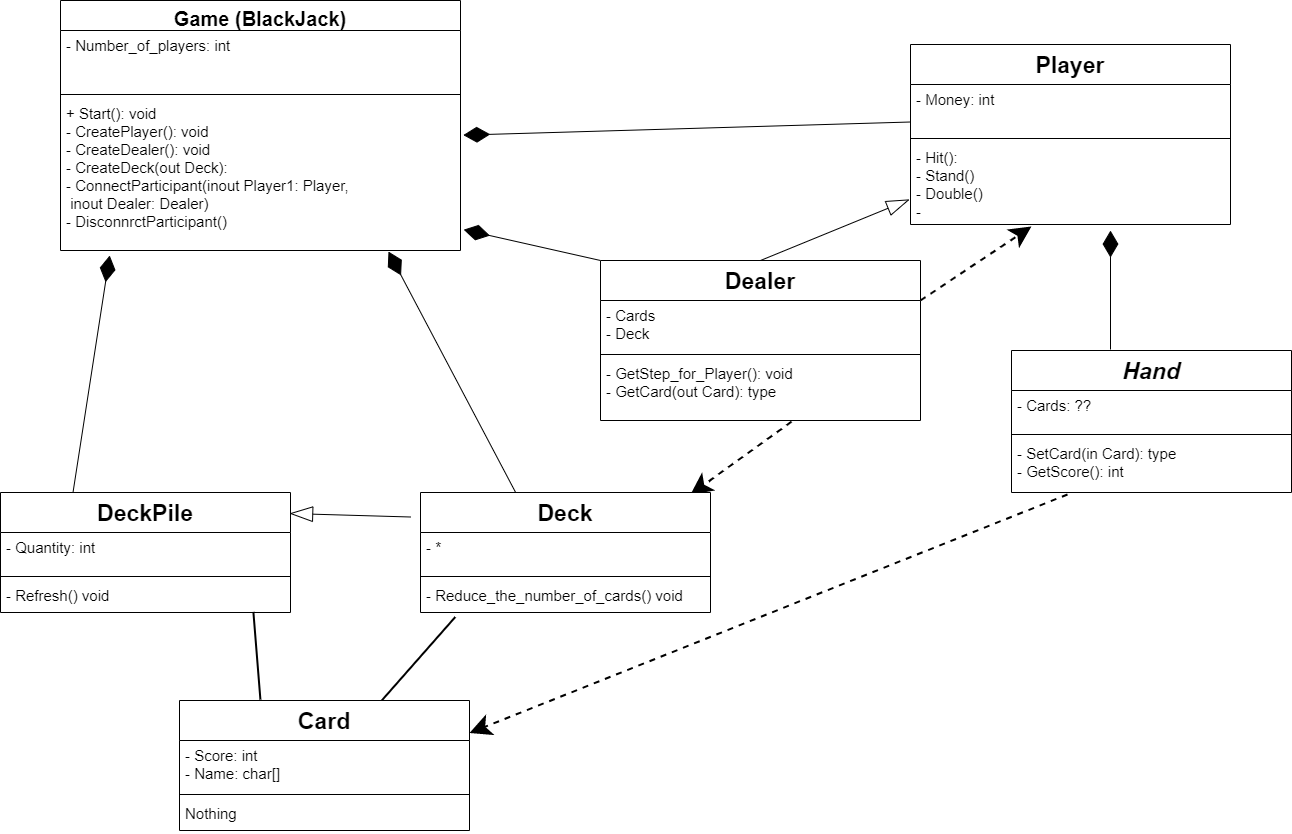

The diagram above was exported from draw.io. Its source (the exported page's mxGraphModel, read from the mxfile embedded in the PNG):
<mxGraphModel dx="1196" dy="627" grid="1" gridSize="10" guides="1" tooltips="1" connect="1" arrows="1" fold="1" page="1" pageScale="1" pageWidth="827" pageHeight="1169" math="0" shadow="0">
  <root>
    <mxCell id="Pl2avQ8dVJq4qE27_dk9-0" />
    <mxCell id="Pl2avQ8dVJq4qE27_dk9-1" parent="Pl2avQ8dVJq4qE27_dk9-0" />
    <mxCell id="fMG1cpZ6lW4cX5qxKHmm-28" value="" style="endArrow=diamondThin;endFill=1;endSize=24;html=1;fontSize=15;exitX=0;exitY=0.75;exitDx=0;exitDy=0;exitPerimeter=0;entryX=1.007;entryY=0.241;entryDx=0;entryDy=0;entryPerimeter=0;" parent="Pl2avQ8dVJq4qE27_dk9-1" source="fMG1cpZ6lW4cX5qxKHmm-13" target="fMG1cpZ6lW4cX5qxKHmm-23" edge="1">
      <mxGeometry width="160" relative="1" as="geometry">
        <mxPoint x="610" y="160" as="sourcePoint" />
        <mxPoint x="580" y="140" as="targetPoint" />
      </mxGeometry>
    </mxCell>
    <mxCell id="fMG1cpZ6lW4cX5qxKHmm-30" value="" style="endArrow=diamondThin;endFill=1;endSize=24;html=1;fontSize=15;entryX=1.008;entryY=0.863;entryDx=0;entryDy=0;entryPerimeter=0;exitX=0;exitY=0;exitDx=0;exitDy=0;" parent="Pl2avQ8dVJq4qE27_dk9-1" source="Pl2avQ8dVJq4qE27_dk9-2" target="fMG1cpZ6lW4cX5qxKHmm-23" edge="1">
      <mxGeometry width="160" relative="1" as="geometry">
        <mxPoint x="720" y="290" as="sourcePoint" />
        <mxPoint x="710" y="230" as="targetPoint" />
      </mxGeometry>
    </mxCell>
    <mxCell id="fMG1cpZ6lW4cX5qxKHmm-31" value="" style="endArrow=diamondThin;endFill=1;endSize=24;html=1;fontSize=15;entryX=0.625;entryY=1.074;entryDx=0;entryDy=0;entryPerimeter=0;" parent="Pl2avQ8dVJq4qE27_dk9-1" target="fMG1cpZ6lW4cX5qxKHmm-15" edge="1">
      <mxGeometry width="160" relative="1" as="geometry">
        <mxPoint x="1150" y="369" as="sourcePoint" />
        <mxPoint x="919.9999999999998" y="290.63200000000006" as="targetPoint" />
      </mxGeometry>
    </mxCell>
    <mxCell id="fMG1cpZ6lW4cX5qxKHmm-37" value="" style="endArrow=blockThin;html=1;strokeWidth=1;fontSize=14;endFill=0;endSize=21;startSize=10;exitX=0.5;exitY=0;exitDx=0;exitDy=0;entryX=-0.003;entryY=0.695;entryDx=0;entryDy=0;entryPerimeter=0;targetPerimeterSpacing=0;sourcePerimeterSpacing=0;jumpSize=7;" parent="Pl2avQ8dVJq4qE27_dk9-1" source="Pl2avQ8dVJq4qE27_dk9-2" target="fMG1cpZ6lW4cX5qxKHmm-15" edge="1">
      <mxGeometry width="50" height="50" relative="1" as="geometry">
        <mxPoint x="840" y="260" as="sourcePoint" />
        <mxPoint x="900" y="210" as="targetPoint" />
        <Array as="points" />
      </mxGeometry>
    </mxCell>
    <mxCell id="fMG1cpZ6lW4cX5qxKHmm-38" value="" style="endArrow=diamondThin;endFill=1;endSize=24;html=1;fontSize=15;entryX=0.123;entryY=1.033;entryDx=0;entryDy=0;entryPerimeter=0;exitX=0.25;exitY=0;exitDx=0;exitDy=0;" parent="Pl2avQ8dVJq4qE27_dk9-1" source="fMG1cpZ6lW4cX5qxKHmm-4" target="fMG1cpZ6lW4cX5qxKHmm-23" edge="1">
      <mxGeometry width="160" relative="1" as="geometry">
        <mxPoint x="256.8" y="460.82" as="sourcePoint" />
        <mxPoint x="120.00000000000006" y="379.9959999999999" as="targetPoint" />
      </mxGeometry>
    </mxCell>
    <mxCell id="fMG1cpZ6lW4cX5qxKHmm-39" value="" style="endArrow=diamondThin;endFill=1;endSize=24;html=1;fontSize=15;entryX=0.82;entryY=1.007;entryDx=0;entryDy=0;entryPerimeter=0;exitX=0.38;exitY=0.004;exitDx=0;exitDy=0;exitPerimeter=0;" parent="Pl2avQ8dVJq4qE27_dk9-1" target="fMG1cpZ6lW4cX5qxKHmm-23" edge="1">
      <mxGeometry width="160" relative="1" as="geometry">
        <mxPoint x="556.3999999999999" y="514.3600000000001" as="sourcePoint" />
        <mxPoint x="416.70000000000005" y="279.996" as="targetPoint" />
      </mxGeometry>
    </mxCell>
    <mxCell id="fMG1cpZ6lW4cX5qxKHmm-42" value="" style="endArrow=none;html=1;strokeWidth=2;fontSize=23;entryX=0.279;entryY=-0.007;entryDx=0;entryDy=0;entryPerimeter=0;exitX=0.872;exitY=0.981;exitDx=0;exitDy=0;exitPerimeter=0;" parent="Pl2avQ8dVJq4qE27_dk9-1" source="fMG1cpZ6lW4cX5qxKHmm-7" target="fMG1cpZ6lW4cX5qxKHmm-8" edge="1">
      <mxGeometry width="50" height="50" relative="1" as="geometry">
        <mxPoint x="285" y="656.556" as="sourcePoint" />
        <mxPoint x="443" y="655.5" as="targetPoint" />
      </mxGeometry>
    </mxCell>
    <mxCell id="fMG1cpZ6lW4cX5qxKHmm-43" value="" style="endArrow=none;html=1;strokeWidth=2;fontSize=23;entryX=0.16;entryY=1.083;entryDx=0;entryDy=0;entryPerimeter=0;" parent="Pl2avQ8dVJq4qE27_dk9-1" source="fMG1cpZ6lW4cX5qxKHmm-8" edge="1">
      <mxGeometry width="50" height="50" relative="1" as="geometry">
        <mxPoint x="342" y="691.056" as="sourcePoint" />
        <mxPoint x="494.8000000000002" y="636.49" as="targetPoint" />
      </mxGeometry>
    </mxCell>
    <mxCell id="fMG1cpZ6lW4cX5qxKHmm-44" value="" style="endArrow=classic;dashed=1;html=1;strokeWidth=2;fontSize=23;endFill=1;exitX=0.2;exitY=1.037;exitDx=0;exitDy=0;exitPerimeter=0;entryX=1;entryY=0.25;entryDx=0;entryDy=0;endSize=16;" parent="Pl2avQ8dVJq4qE27_dk9-1" source="fMG1cpZ6lW4cX5qxKHmm-19" target="fMG1cpZ6lW4cX5qxKHmm-8" edge="1">
      <mxGeometry width="50" height="50" relative="1" as="geometry">
        <mxPoint x="840" y="690" as="sourcePoint" />
        <mxPoint x="890" y="640" as="targetPoint" />
      </mxGeometry>
    </mxCell>
    <mxCell id="fMG1cpZ6lW4cX5qxKHmm-45" value="" style="endArrow=classic;dashed=1;html=1;strokeWidth=2;fontSize=23;endFill=1;exitX=0.597;exitY=1.019;exitDx=0;exitDy=0;exitPerimeter=0;entryX=1;entryY=0;entryDx=0;entryDy=0;endSize=16;" parent="Pl2avQ8dVJq4qE27_dk9-1" source="Pl2avQ8dVJq4qE27_dk9-5" edge="1">
      <mxGeometry width="50" height="50" relative="1" as="geometry">
        <mxPoint x="1117" y="523.998" as="sourcePoint" />
        <mxPoint x="730" y="514" as="targetPoint" />
      </mxGeometry>
    </mxCell>
    <mxCell id="fMG1cpZ6lW4cX5qxKHmm-46" value="" style="endArrow=blockThin;html=1;strokeWidth=1;fontSize=14;endFill=0;endSize=21;startSize=10;exitX=0;exitY=0.25;exitDx=0;exitDy=0;entryX=0.997;entryY=0.175;entryDx=0;entryDy=0;targetPerimeterSpacing=0;sourcePerimeterSpacing=0;jumpSize=7;entryPerimeter=0;" parent="Pl2avQ8dVJq4qE27_dk9-1" target="fMG1cpZ6lW4cX5qxKHmm-4" edge="1">
      <mxGeometry width="50" height="50" relative="1" as="geometry">
        <mxPoint x="450" y="536.5" as="sourcePoint" />
        <mxPoint x="438.96000000000004" y="500.004" as="targetPoint" />
        <Array as="points" />
      </mxGeometry>
    </mxCell>
    <mxCell id="hnHZLA9-rXccBQHhwrah-0" value="" style="endArrow=classic;dashed=1;html=1;strokeWidth=2;fontSize=23;endFill=1;exitX=1;exitY=0.25;exitDx=0;exitDy=0;entryX=0.378;entryY=1.024;entryDx=0;entryDy=0;endSize=16;entryPerimeter=0;" edge="1" parent="Pl2avQ8dVJq4qE27_dk9-1" source="Pl2avQ8dVJq4qE27_dk9-2" target="fMG1cpZ6lW4cX5qxKHmm-15">
      <mxGeometry width="50" height="50" relative="1" as="geometry">
        <mxPoint x="841.04" y="451.1779999999999" as="sourcePoint" />
        <mxPoint x="740" y="524" as="targetPoint" />
      </mxGeometry>
    </mxCell>
    <mxCell id="fMG1cpZ6lW4cX5qxKHmm-20" value="Game (BlackJack)" style="swimlane;fontStyle=1;align=center;verticalAlign=top;childLayout=stackLayout;horizontal=1;startSize=30;horizontalStack=0;resizeParent=1;resizeParentMax=0;resizeLast=0;collapsible=1;marginBottom=0;fontSize=20;" parent="Pl2avQ8dVJq4qE27_dk9-1" vertex="1">
      <mxGeometry x="100" y="20" width="400" height="250" as="geometry">
        <mxRectangle x="110" y="50" width="100" height="40" as="alternateBounds" />
      </mxGeometry>
    </mxCell>
    <mxCell id="fMG1cpZ6lW4cX5qxKHmm-21" value="- Number_of_players: int&#10;" style="text;strokeColor=none;fillColor=none;align=left;verticalAlign=top;spacingLeft=4;spacingRight=4;overflow=hidden;rotatable=0;points=[[0,0.5],[1,0.5]];portConstraint=eastwest;fontSize=15;" parent="fMG1cpZ6lW4cX5qxKHmm-20" vertex="1">
      <mxGeometry y="30" width="400" height="60" as="geometry" />
    </mxCell>
    <mxCell id="fMG1cpZ6lW4cX5qxKHmm-22" value="" style="line;strokeWidth=1;fillColor=none;align=left;verticalAlign=middle;spacingTop=-1;spacingLeft=3;spacingRight=3;rotatable=0;labelPosition=right;points=[];portConstraint=eastwest;fontSize=15;" parent="fMG1cpZ6lW4cX5qxKHmm-20" vertex="1">
      <mxGeometry y="90" width="400" height="8" as="geometry" />
    </mxCell>
    <mxCell id="fMG1cpZ6lW4cX5qxKHmm-23" value="+ Start(): void&#10;- CreatePlayer(): void&#10;- CreateDealer(): void&#10;- CreateDeck(out Deck):&#10;- ConnectParticipant(inout Player1: Player,&#10; inout Dealer: Dealer)&#10;- DisconnrctParticipant()&#10;" style="text;strokeColor=none;fillColor=none;align=left;verticalAlign=top;spacingLeft=4;spacingRight=4;overflow=hidden;rotatable=0;points=[[0,0.5],[1,0.5]];portConstraint=eastwest;fontSize=15;" parent="fMG1cpZ6lW4cX5qxKHmm-20" vertex="1">
      <mxGeometry y="98" width="400" height="152" as="geometry" />
    </mxCell>
    <mxCell id="fMG1cpZ6lW4cX5qxKHmm-12" value="Player" style="swimlane;fontStyle=1;align=center;verticalAlign=top;childLayout=stackLayout;horizontal=1;startSize=40;horizontalStack=0;resizeParent=1;resizeParentMax=0;resizeLast=0;collapsible=1;marginBottom=0;fontSize=23;" parent="Pl2avQ8dVJq4qE27_dk9-1" vertex="1">
      <mxGeometry x="950" y="64" width="320" height="180" as="geometry">
        <mxRectangle x="110" y="50" width="100" height="40" as="alternateBounds" />
      </mxGeometry>
    </mxCell>
    <mxCell id="fMG1cpZ6lW4cX5qxKHmm-13" value="- Money: int&#10;" style="text;strokeColor=none;fillColor=none;align=left;verticalAlign=top;spacingLeft=4;spacingRight=4;overflow=hidden;rotatable=0;points=[[0,0.5],[1,0.5]];portConstraint=eastwest;fontSize=15;" parent="fMG1cpZ6lW4cX5qxKHmm-12" vertex="1">
      <mxGeometry y="40" width="320" height="50" as="geometry" />
    </mxCell>
    <mxCell id="fMG1cpZ6lW4cX5qxKHmm-14" value="" style="line;strokeWidth=1;fillColor=none;align=left;verticalAlign=middle;spacingTop=-1;spacingLeft=3;spacingRight=3;rotatable=0;labelPosition=right;points=[];portConstraint=eastwest;fontSize=15;" parent="fMG1cpZ6lW4cX5qxKHmm-12" vertex="1">
      <mxGeometry y="90" width="320" height="8" as="geometry" />
    </mxCell>
    <mxCell id="fMG1cpZ6lW4cX5qxKHmm-15" value="- Hit(): &#10;- Stand()&#10;- Double()&#10;- " style="text;strokeColor=none;fillColor=none;align=left;verticalAlign=top;spacingLeft=4;spacingRight=4;overflow=hidden;rotatable=0;points=[[0,0.5],[1,0.5]];portConstraint=eastwest;fontSize=15;" parent="fMG1cpZ6lW4cX5qxKHmm-12" vertex="1">
      <mxGeometry y="98" width="320" height="82" as="geometry" />
    </mxCell>
    <mxCell id="fMG1cpZ6lW4cX5qxKHmm-16" value="Hand" style="swimlane;fontStyle=3;align=center;verticalAlign=top;childLayout=stackLayout;horizontal=1;startSize=40;horizontalStack=0;resizeParent=1;resizeParentMax=0;resizeLast=0;collapsible=1;marginBottom=0;fontSize=23;" parent="Pl2avQ8dVJq4qE27_dk9-1" vertex="1">
      <mxGeometry x="1051" y="370" width="280" height="142" as="geometry">
        <mxRectangle x="110" y="50" width="100" height="40" as="alternateBounds" />
      </mxGeometry>
    </mxCell>
    <mxCell id="fMG1cpZ6lW4cX5qxKHmm-17" value="- Cards: ??" style="text;strokeColor=none;fillColor=none;align=left;verticalAlign=top;spacingLeft=4;spacingRight=4;overflow=hidden;rotatable=0;points=[[0,0.5],[1,0.5]];portConstraint=eastwest;fontSize=15;" parent="fMG1cpZ6lW4cX5qxKHmm-16" vertex="1">
      <mxGeometry y="40" width="280" height="40" as="geometry" />
    </mxCell>
    <mxCell id="fMG1cpZ6lW4cX5qxKHmm-18" value="" style="line;strokeWidth=1;fillColor=none;align=left;verticalAlign=middle;spacingTop=-1;spacingLeft=3;spacingRight=3;rotatable=0;labelPosition=right;points=[];portConstraint=eastwest;fontSize=15;" parent="fMG1cpZ6lW4cX5qxKHmm-16" vertex="1">
      <mxGeometry y="80" width="280" height="8" as="geometry" />
    </mxCell>
    <mxCell id="fMG1cpZ6lW4cX5qxKHmm-19" value="- SetCard(in Card): type&#10;- GetScore(): int" style="text;strokeColor=none;fillColor=none;align=left;verticalAlign=top;spacingLeft=4;spacingRight=4;overflow=hidden;rotatable=0;points=[[0,0.5],[1,0.5]];portConstraint=eastwest;fontSize=15;" parent="fMG1cpZ6lW4cX5qxKHmm-16" vertex="1">
      <mxGeometry y="88" width="280" height="54" as="geometry" />
    </mxCell>
    <mxCell id="fMG1cpZ6lW4cX5qxKHmm-4" value="DeckPile" style="swimlane;fontStyle=1;align=center;verticalAlign=top;childLayout=stackLayout;horizontal=1;startSize=40;horizontalStack=0;resizeParent=1;resizeParentMax=0;resizeLast=0;collapsible=1;marginBottom=0;fontSize=23;" parent="Pl2avQ8dVJq4qE27_dk9-1" vertex="1">
      <mxGeometry x="40" y="512" width="290" height="120" as="geometry">
        <mxRectangle x="110" y="50" width="100" height="40" as="alternateBounds" />
      </mxGeometry>
    </mxCell>
    <mxCell id="fMG1cpZ6lW4cX5qxKHmm-5" value="- Quantity: int" style="text;strokeColor=none;fillColor=none;align=left;verticalAlign=top;spacingLeft=4;spacingRight=4;overflow=hidden;rotatable=0;points=[[0,0.5],[1,0.5]];portConstraint=eastwest;fontSize=15;" parent="fMG1cpZ6lW4cX5qxKHmm-4" vertex="1">
      <mxGeometry y="40" width="290" height="40" as="geometry" />
    </mxCell>
    <mxCell id="fMG1cpZ6lW4cX5qxKHmm-6" value="" style="line;strokeWidth=1;fillColor=none;align=left;verticalAlign=middle;spacingTop=-1;spacingLeft=3;spacingRight=3;rotatable=0;labelPosition=right;points=[];portConstraint=eastwest;fontSize=15;" parent="fMG1cpZ6lW4cX5qxKHmm-4" vertex="1">
      <mxGeometry y="80" width="290" height="8" as="geometry" />
    </mxCell>
    <mxCell id="fMG1cpZ6lW4cX5qxKHmm-7" value="- Refresh() void" style="text;strokeColor=none;fillColor=none;align=left;verticalAlign=top;spacingLeft=4;spacingRight=4;overflow=hidden;rotatable=0;points=[[0,0.5],[1,0.5]];portConstraint=eastwest;fontSize=15;" parent="fMG1cpZ6lW4cX5qxKHmm-4" vertex="1">
      <mxGeometry y="88" width="290" height="32" as="geometry" />
    </mxCell>
    <mxCell id="fMG1cpZ6lW4cX5qxKHmm-8" value="Card" style="swimlane;fontStyle=1;align=center;verticalAlign=top;childLayout=stackLayout;horizontal=1;startSize=40;horizontalStack=0;resizeParent=1;resizeParentMax=0;resizeLast=0;collapsible=1;marginBottom=0;fontSize=23;" parent="Pl2avQ8dVJq4qE27_dk9-1" vertex="1">
      <mxGeometry x="219" y="720" width="290" height="130" as="geometry">
        <mxRectangle x="110" y="50" width="100" height="40" as="alternateBounds" />
      </mxGeometry>
    </mxCell>
    <mxCell id="fMG1cpZ6lW4cX5qxKHmm-9" value="- Score: int&#10;- Name: char[]" style="text;strokeColor=none;fillColor=none;align=left;verticalAlign=top;spacingLeft=4;spacingRight=4;overflow=hidden;rotatable=0;points=[[0,0.5],[1,0.5]];portConstraint=eastwest;fontSize=15;" parent="fMG1cpZ6lW4cX5qxKHmm-8" vertex="1">
      <mxGeometry y="40" width="290" height="50" as="geometry" />
    </mxCell>
    <mxCell id="fMG1cpZ6lW4cX5qxKHmm-10" value="" style="line;strokeWidth=1;fillColor=none;align=left;verticalAlign=middle;spacingTop=-1;spacingLeft=3;spacingRight=3;rotatable=0;labelPosition=right;points=[];portConstraint=eastwest;fontSize=15;" parent="fMG1cpZ6lW4cX5qxKHmm-8" vertex="1">
      <mxGeometry y="90" width="290" height="8" as="geometry" />
    </mxCell>
    <mxCell id="fMG1cpZ6lW4cX5qxKHmm-11" value="Nothing" style="text;strokeColor=none;fillColor=none;align=left;verticalAlign=top;spacingLeft=4;spacingRight=4;overflow=hidden;rotatable=0;points=[[0,0.5],[1,0.5]];portConstraint=eastwest;fontSize=15;" parent="fMG1cpZ6lW4cX5qxKHmm-8" vertex="1">
      <mxGeometry y="98" width="290" height="32" as="geometry" />
    </mxCell>
    <mxCell id="Pl2avQ8dVJq4qE27_dk9-2" value="Dealer" style="swimlane;fontStyle=1;align=center;verticalAlign=top;childLayout=stackLayout;horizontal=1;startSize=40;horizontalStack=0;resizeParent=1;resizeParentMax=0;resizeLast=0;collapsible=1;marginBottom=0;fontSize=23;" parent="Pl2avQ8dVJq4qE27_dk9-1" vertex="1">
      <mxGeometry x="640" y="280" width="320" height="160" as="geometry">
        <mxRectangle x="110" y="50" width="100" height="40" as="alternateBounds" />
      </mxGeometry>
    </mxCell>
    <mxCell id="Pl2avQ8dVJq4qE27_dk9-3" value="- Cards&#10;- Deck" style="text;strokeColor=none;fillColor=none;align=left;verticalAlign=top;spacingLeft=4;spacingRight=4;overflow=hidden;rotatable=0;points=[[0,0.5],[1,0.5]];portConstraint=eastwest;fontSize=15;" parent="Pl2avQ8dVJq4qE27_dk9-2" vertex="1">
      <mxGeometry y="40" width="320" height="50" as="geometry" />
    </mxCell>
    <mxCell id="Pl2avQ8dVJq4qE27_dk9-4" value="" style="line;strokeWidth=1;fillColor=none;align=left;verticalAlign=middle;spacingTop=-1;spacingLeft=3;spacingRight=3;rotatable=0;labelPosition=right;points=[];portConstraint=eastwest;fontSize=15;" parent="Pl2avQ8dVJq4qE27_dk9-2" vertex="1">
      <mxGeometry y="90" width="320" height="8" as="geometry" />
    </mxCell>
    <mxCell id="Pl2avQ8dVJq4qE27_dk9-5" value="- GetStep_for_Player(): void&#10;- GetCard(out Card): type&#10;" style="text;strokeColor=none;fillColor=none;align=left;verticalAlign=top;spacingLeft=4;spacingRight=4;overflow=hidden;rotatable=0;points=[[0,0.5],[1,0.5]];portConstraint=eastwest;fontSize=15;" parent="Pl2avQ8dVJq4qE27_dk9-2" vertex="1">
      <mxGeometry y="98" width="320" height="62" as="geometry" />
    </mxCell>
    <mxCell id="hnHZLA9-rXccBQHhwrah-2" value="Deck" style="swimlane;fontStyle=1;align=center;verticalAlign=top;childLayout=stackLayout;horizontal=1;startSize=40;horizontalStack=0;resizeParent=1;resizeParentMax=0;resizeLast=0;collapsible=1;marginBottom=0;fontSize=23;" vertex="1" parent="Pl2avQ8dVJq4qE27_dk9-1">
      <mxGeometry x="460" y="512" width="290" height="120" as="geometry">
        <mxRectangle x="110" y="50" width="100" height="40" as="alternateBounds" />
      </mxGeometry>
    </mxCell>
    <mxCell id="hnHZLA9-rXccBQHhwrah-3" value="- *" style="text;strokeColor=none;fillColor=none;align=left;verticalAlign=top;spacingLeft=4;spacingRight=4;overflow=hidden;rotatable=0;points=[[0,0.5],[1,0.5]];portConstraint=eastwest;fontSize=15;" vertex="1" parent="hnHZLA9-rXccBQHhwrah-2">
      <mxGeometry y="40" width="290" height="40" as="geometry" />
    </mxCell>
    <mxCell id="hnHZLA9-rXccBQHhwrah-4" value="" style="line;strokeWidth=1;fillColor=none;align=left;verticalAlign=middle;spacingTop=-1;spacingLeft=3;spacingRight=3;rotatable=0;labelPosition=right;points=[];portConstraint=eastwest;fontSize=15;" vertex="1" parent="hnHZLA9-rXccBQHhwrah-2">
      <mxGeometry y="80" width="290" height="8" as="geometry" />
    </mxCell>
    <mxCell id="hnHZLA9-rXccBQHhwrah-5" value="- Reduce_the_number_of_cards() void" style="text;strokeColor=none;fillColor=none;align=left;verticalAlign=top;spacingLeft=4;spacingRight=4;overflow=hidden;rotatable=0;points=[[0,0.5],[1,0.5]];portConstraint=eastwest;fontSize=15;" vertex="1" parent="hnHZLA9-rXccBQHhwrah-2">
      <mxGeometry y="88" width="290" height="32" as="geometry" />
    </mxCell>
  </root>
</mxGraphModel>